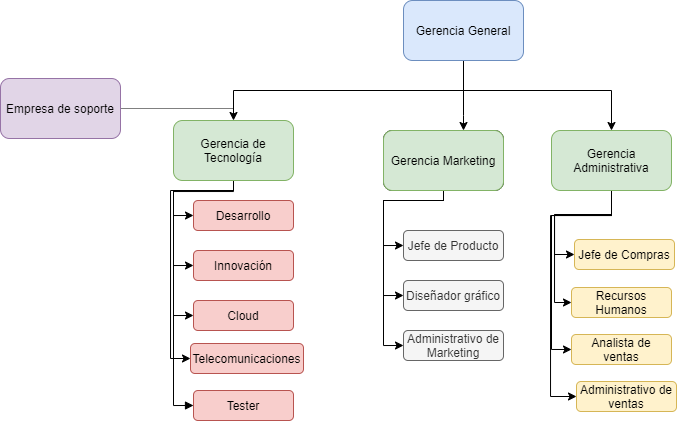

The diagram above was exported from draw.io. Its source (the exported page's mxGraphModel, read from the mxfile embedded in the PNG):
<mxGraphModel dx="1808" dy="548" grid="0" gridSize="10" guides="1" tooltips="1" connect="1" arrows="1" fold="1" page="1" pageScale="1" pageWidth="827" pageHeight="1169" math="0" shadow="0">
  <root>
    <mxCell id="0" />
    <mxCell id="1" parent="0" />
    <mxCell id="r2Gdf2jAffjnWebz06YJ-19" style="edgeStyle=orthogonalEdgeStyle;rounded=0;orthogonalLoop=1;jettySize=auto;html=1;" parent="1" source="r2Gdf2jAffjnWebz06YJ-1" target="r2Gdf2jAffjnWebz06YJ-16" edge="1">
      <mxGeometry relative="1" as="geometry">
        <Array as="points">
          <mxPoint x="370" y="295" />
          <mxPoint x="370" y="295" />
        </Array>
      </mxGeometry>
    </mxCell>
    <mxCell id="r2Gdf2jAffjnWebz06YJ-21" style="edgeStyle=orthogonalEdgeStyle;rounded=0;orthogonalLoop=1;jettySize=auto;html=1;entryX=0.5;entryY=0;entryDx=0;entryDy=0;" parent="1" source="r2Gdf2jAffjnWebz06YJ-1" target="74gp4GgtxoPQ9ngg1IOu-1" edge="1">
      <mxGeometry relative="1" as="geometry">
        <mxPoint x="736.0000000000002" y="296" as="targetPoint" />
        <Array as="points">
          <mxPoint x="370" y="270" />
          <mxPoint x="518" y="270" />
        </Array>
      </mxGeometry>
    </mxCell>
    <mxCell id="r2Gdf2jAffjnWebz06YJ-22" style="edgeStyle=orthogonalEdgeStyle;rounded=0;orthogonalLoop=1;jettySize=auto;html=1;entryX=0.5;entryY=0;entryDx=0;entryDy=0;" parent="1" source="r2Gdf2jAffjnWebz06YJ-1" target="r2Gdf2jAffjnWebz06YJ-2" edge="1">
      <mxGeometry relative="1" as="geometry">
        <Array as="points">
          <mxPoint x="370" y="270" />
          <mxPoint x="140" y="270" />
        </Array>
      </mxGeometry>
    </mxCell>
    <mxCell id="r2Gdf2jAffjnWebz06YJ-1" value="Gerencia General" style="rounded=1;whiteSpace=wrap;html=1;fillColor=#dae8fc;strokeColor=#6c8ebf;" parent="1" vertex="1">
      <mxGeometry x="310" y="180" width="120" height="60" as="geometry" />
    </mxCell>
    <mxCell id="r2Gdf2jAffjnWebz06YJ-23" style="edgeStyle=orthogonalEdgeStyle;rounded=0;orthogonalLoop=1;jettySize=auto;html=1;entryX=0;entryY=0.5;entryDx=0;entryDy=0;" parent="1" source="r2Gdf2jAffjnWebz06YJ-2" target="r2Gdf2jAffjnWebz06YJ-10" edge="1">
      <mxGeometry relative="1" as="geometry">
        <Array as="points">
          <mxPoint x="140" y="370" />
          <mxPoint x="80" y="370" />
          <mxPoint x="80" y="495" />
        </Array>
      </mxGeometry>
    </mxCell>
    <mxCell id="r2Gdf2jAffjnWebz06YJ-24" style="edgeStyle=orthogonalEdgeStyle;rounded=0;orthogonalLoop=1;jettySize=auto;html=1;entryX=0;entryY=0.5;entryDx=0;entryDy=0;" parent="1" source="r2Gdf2jAffjnWebz06YJ-2" target="r2Gdf2jAffjnWebz06YJ-8" edge="1">
      <mxGeometry relative="1" as="geometry">
        <Array as="points">
          <mxPoint x="140" y="370" />
          <mxPoint x="80" y="370" />
          <mxPoint x="80" y="395" />
        </Array>
      </mxGeometry>
    </mxCell>
    <mxCell id="r2Gdf2jAffjnWebz06YJ-25" style="edgeStyle=orthogonalEdgeStyle;rounded=0;orthogonalLoop=1;jettySize=auto;html=1;entryX=0;entryY=0.5;entryDx=0;entryDy=0;" parent="1" source="r2Gdf2jAffjnWebz06YJ-2" target="r2Gdf2jAffjnWebz06YJ-9" edge="1">
      <mxGeometry relative="1" as="geometry">
        <Array as="points">
          <mxPoint x="140" y="370" />
          <mxPoint x="80" y="370" />
          <mxPoint x="80" y="445" />
        </Array>
      </mxGeometry>
    </mxCell>
    <mxCell id="74gp4GgtxoPQ9ngg1IOu-7" style="edgeStyle=orthogonalEdgeStyle;rounded=0;orthogonalLoop=1;jettySize=auto;html=1;entryX=0;entryY=0.5;entryDx=0;entryDy=0;" edge="1" parent="1" source="r2Gdf2jAffjnWebz06YJ-2" target="74gp4GgtxoPQ9ngg1IOu-6">
      <mxGeometry relative="1" as="geometry">
        <Array as="points">
          <mxPoint x="140" y="370" />
          <mxPoint x="77" y="370" />
          <mxPoint x="77" y="538" />
        </Array>
      </mxGeometry>
    </mxCell>
    <mxCell id="74gp4GgtxoPQ9ngg1IOu-16" style="edgeStyle=orthogonalEdgeStyle;rounded=0;orthogonalLoop=1;jettySize=auto;html=1;entryX=0;entryY=0.5;entryDx=0;entryDy=0;endArrow=block;endFill=1;" edge="1" parent="1" source="r2Gdf2jAffjnWebz06YJ-2" target="74gp4GgtxoPQ9ngg1IOu-14">
      <mxGeometry relative="1" as="geometry">
        <Array as="points">
          <mxPoint x="140" y="371" />
          <mxPoint x="80" y="371" />
          <mxPoint x="80" y="585" />
        </Array>
      </mxGeometry>
    </mxCell>
    <mxCell id="r2Gdf2jAffjnWebz06YJ-2" value="Gerencia de Tecnología" style="rounded=1;whiteSpace=wrap;html=1;fillColor=#d5e8d4;strokeColor=#82b366;" parent="1" vertex="1">
      <mxGeometry x="80" y="300" width="120" height="60" as="geometry" />
    </mxCell>
    <mxCell id="r2Gdf2jAffjnWebz06YJ-5" value="Gerencia Marketing" style="rounded=1;whiteSpace=wrap;html=1;" parent="1" vertex="1">
      <mxGeometry x="290" y="310" width="120" height="60" as="geometry" />
    </mxCell>
    <mxCell id="r2Gdf2jAffjnWebz06YJ-8" value="Desarrollo" style="rounded=1;whiteSpace=wrap;html=1;fillColor=#f8cecc;strokeColor=#b85450;" parent="1" vertex="1">
      <mxGeometry x="100" y="380" width="100" height="30" as="geometry" />
    </mxCell>
    <mxCell id="r2Gdf2jAffjnWebz06YJ-9" value="Innovación" style="rounded=1;whiteSpace=wrap;html=1;fillColor=#f8cecc;strokeColor=#b85450;" parent="1" vertex="1">
      <mxGeometry x="100" y="430" width="100" height="30" as="geometry" />
    </mxCell>
    <mxCell id="r2Gdf2jAffjnWebz06YJ-10" value="Cloud" style="rounded=1;whiteSpace=wrap;html=1;fillColor=#f8cecc;strokeColor=#b85450;" parent="1" vertex="1">
      <mxGeometry x="100" y="480" width="100" height="30" as="geometry" />
    </mxCell>
    <mxCell id="r2Gdf2jAffjnWebz06YJ-11" value="Jefe de Producto" style="rounded=1;whiteSpace=wrap;html=1;fillColor=#f5f5f5;strokeColor=#666666;fontColor=#333333;" parent="1" vertex="1">
      <mxGeometry x="310" y="410" width="100" height="30" as="geometry" />
    </mxCell>
    <mxCell id="r2Gdf2jAffjnWebz06YJ-12" value="Diseñador gráfico" style="rounded=1;whiteSpace=wrap;html=1;fillColor=#f5f5f5;strokeColor=#666666;fontColor=#333333;" parent="1" vertex="1">
      <mxGeometry x="310" y="460" width="100" height="30" as="geometry" />
    </mxCell>
    <mxCell id="r2Gdf2jAffjnWebz06YJ-13" value="Administrativo de Marketing" style="rounded=1;whiteSpace=wrap;html=1;fillColor=#f5f5f5;strokeColor=#666666;fontColor=#333333;" parent="1" vertex="1">
      <mxGeometry x="310" y="510" width="100" height="30" as="geometry" />
    </mxCell>
    <mxCell id="r2Gdf2jAffjnWebz06YJ-26" style="edgeStyle=orthogonalEdgeStyle;rounded=0;orthogonalLoop=1;jettySize=auto;html=1;entryX=0;entryY=0.5;entryDx=0;entryDy=0;" parent="1" source="r2Gdf2jAffjnWebz06YJ-16" target="r2Gdf2jAffjnWebz06YJ-13" edge="1">
      <mxGeometry relative="1" as="geometry">
        <Array as="points">
          <mxPoint x="350" y="380" />
          <mxPoint x="290" y="380" />
          <mxPoint x="290" y="525" />
        </Array>
      </mxGeometry>
    </mxCell>
    <mxCell id="r2Gdf2jAffjnWebz06YJ-27" style="edgeStyle=orthogonalEdgeStyle;rounded=0;orthogonalLoop=1;jettySize=auto;html=1;entryX=0;entryY=0.5;entryDx=0;entryDy=0;" parent="1" source="r2Gdf2jAffjnWebz06YJ-16" target="r2Gdf2jAffjnWebz06YJ-12" edge="1">
      <mxGeometry relative="1" as="geometry">
        <Array as="points">
          <mxPoint x="350" y="380" />
          <mxPoint x="290" y="380" />
          <mxPoint x="290" y="475" />
        </Array>
      </mxGeometry>
    </mxCell>
    <mxCell id="r2Gdf2jAffjnWebz06YJ-28" style="edgeStyle=orthogonalEdgeStyle;rounded=0;orthogonalLoop=1;jettySize=auto;html=1;entryX=0;entryY=0.5;entryDx=0;entryDy=0;" parent="1" source="r2Gdf2jAffjnWebz06YJ-16" target="r2Gdf2jAffjnWebz06YJ-11" edge="1">
      <mxGeometry relative="1" as="geometry">
        <Array as="points">
          <mxPoint x="350" y="380" />
          <mxPoint x="290" y="380" />
          <mxPoint x="290" y="425" />
        </Array>
      </mxGeometry>
    </mxCell>
    <mxCell id="r2Gdf2jAffjnWebz06YJ-16" value="Gerencia Marketing" style="rounded=1;whiteSpace=wrap;html=1;fillColor=#d5e8d4;strokeColor=#82b366;" parent="1" vertex="1">
      <mxGeometry x="290" y="310" width="120" height="60" as="geometry" />
    </mxCell>
    <mxCell id="74gp4GgtxoPQ9ngg1IOu-4" style="edgeStyle=orthogonalEdgeStyle;rounded=0;orthogonalLoop=1;jettySize=auto;html=1;entryX=0;entryY=0.5;entryDx=0;entryDy=0;" edge="1" parent="1" source="74gp4GgtxoPQ9ngg1IOu-1" target="74gp4GgtxoPQ9ngg1IOu-2">
      <mxGeometry relative="1" as="geometry" />
    </mxCell>
    <mxCell id="74gp4GgtxoPQ9ngg1IOu-5" style="edgeStyle=orthogonalEdgeStyle;rounded=0;orthogonalLoop=1;jettySize=auto;html=1;entryX=0;entryY=0.5;entryDx=0;entryDy=0;" edge="1" parent="1" source="74gp4GgtxoPQ9ngg1IOu-1" target="74gp4GgtxoPQ9ngg1IOu-3">
      <mxGeometry relative="1" as="geometry">
        <mxPoint x="478" y="475" as="targetPoint" />
        <Array as="points">
          <mxPoint x="518" y="394" />
          <mxPoint x="461" y="394" />
          <mxPoint x="461" y="482" />
        </Array>
      </mxGeometry>
    </mxCell>
    <mxCell id="74gp4GgtxoPQ9ngg1IOu-10" style="edgeStyle=orthogonalEdgeStyle;rounded=0;orthogonalLoop=1;jettySize=auto;html=1;entryX=0;entryY=0.5;entryDx=0;entryDy=0;" edge="1" parent="1" source="74gp4GgtxoPQ9ngg1IOu-1" target="74gp4GgtxoPQ9ngg1IOu-8">
      <mxGeometry relative="1" as="geometry">
        <Array as="points">
          <mxPoint x="518" y="395" />
          <mxPoint x="458" y="395" />
          <mxPoint x="458" y="529" />
        </Array>
      </mxGeometry>
    </mxCell>
    <mxCell id="74gp4GgtxoPQ9ngg1IOu-11" style="edgeStyle=orthogonalEdgeStyle;rounded=0;orthogonalLoop=1;jettySize=auto;html=1;entryX=0;entryY=0.5;entryDx=0;entryDy=0;" edge="1" parent="1" source="74gp4GgtxoPQ9ngg1IOu-1" target="74gp4GgtxoPQ9ngg1IOu-9">
      <mxGeometry relative="1" as="geometry">
        <Array as="points">
          <mxPoint x="518" y="395" />
          <mxPoint x="457" y="395" />
          <mxPoint x="457" y="576" />
        </Array>
      </mxGeometry>
    </mxCell>
    <mxCell id="74gp4GgtxoPQ9ngg1IOu-1" value="Gerencia Administrativa" style="rounded=1;whiteSpace=wrap;html=1;fillColor=#d5e8d4;strokeColor=#82b366;" vertex="1" parent="1">
      <mxGeometry x="458" y="310" width="120" height="60" as="geometry" />
    </mxCell>
    <mxCell id="74gp4GgtxoPQ9ngg1IOu-2" value="Jefe de Compras" style="rounded=1;whiteSpace=wrap;html=1;fillColor=#fff2cc;strokeColor=#d6b656;" vertex="1" parent="1">
      <mxGeometry x="481" y="419" width="100" height="30" as="geometry" />
    </mxCell>
    <mxCell id="74gp4GgtxoPQ9ngg1IOu-3" value="Recursos Humanos" style="rounded=1;whiteSpace=wrap;html=1;fillColor=#fff2cc;strokeColor=#d6b656;" vertex="1" parent="1">
      <mxGeometry x="478" y="467" width="100" height="30" as="geometry" />
    </mxCell>
    <mxCell id="74gp4GgtxoPQ9ngg1IOu-6" value="Telecomunicaciones" style="rounded=1;whiteSpace=wrap;html=1;fillColor=#f8cecc;strokeColor=#b85450;" vertex="1" parent="1">
      <mxGeometry x="97" y="523" width="113" height="30" as="geometry" />
    </mxCell>
    <mxCell id="74gp4GgtxoPQ9ngg1IOu-8" value="Analista de ventas" style="rounded=1;whiteSpace=wrap;html=1;fillColor=#fff2cc;strokeColor=#d6b656;" vertex="1" parent="1">
      <mxGeometry x="478" y="514" width="100" height="30" as="geometry" />
    </mxCell>
    <mxCell id="74gp4GgtxoPQ9ngg1IOu-9" value="Administrativo de ventas" style="rounded=1;whiteSpace=wrap;html=1;fillColor=#fff2cc;strokeColor=#d6b656;" vertex="1" parent="1">
      <mxGeometry x="483" y="561" width="100" height="30" as="geometry" />
    </mxCell>
    <mxCell id="74gp4GgtxoPQ9ngg1IOu-13" style="edgeStyle=orthogonalEdgeStyle;rounded=0;orthogonalLoop=1;jettySize=auto;html=1;endArrow=none;endFill=0;dashed=1;dashPattern=1 1;" edge="1" parent="1" source="74gp4GgtxoPQ9ngg1IOu-12">
      <mxGeometry relative="1" as="geometry">
        <mxPoint x="140.7619047619046" y="288" as="targetPoint" />
      </mxGeometry>
    </mxCell>
    <mxCell id="74gp4GgtxoPQ9ngg1IOu-12" value="Empresa de soporte" style="rounded=1;whiteSpace=wrap;html=1;fillColor=#e1d5e7;strokeColor=#9673a6;" vertex="1" parent="1">
      <mxGeometry x="-93" y="258" width="120" height="60" as="geometry" />
    </mxCell>
    <mxCell id="74gp4GgtxoPQ9ngg1IOu-14" value="Tester" style="rounded=1;whiteSpace=wrap;html=1;fillColor=#f8cecc;strokeColor=#b85450;" vertex="1" parent="1">
      <mxGeometry x="100" y="570" width="100" height="30" as="geometry" />
    </mxCell>
  </root>
</mxGraphModel>